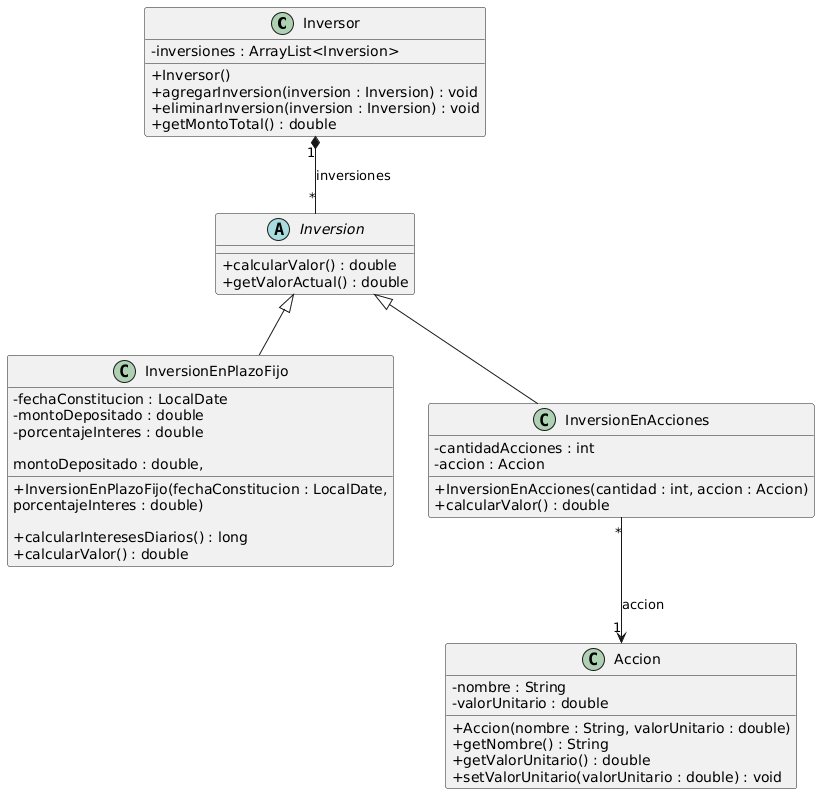

The diagram above was rendered by PlantUML. Its source (embedded in the PNG):
@startuml
skinparam classAttributeIconSize 0
class Inversor {
    - inversiones : ArrayList<Inversion>
    + Inversor()
    + agregarInversion(inversion : Inversion) : void
    + eliminarInversion(inversion : Inversion) : void
    + getMontoTotal() : double
}

abstract class Inversion {
    + calcularValor() : double
    + getValorActual() : double
}

class InversionEnPlazoFijo {
    - fechaConstitucion : LocalDate
    - montoDepositado : double
    - porcentajeInteres : double

    + InversionEnPlazoFijo(fechaConstitucion : LocalDate,
                          montoDepositado : double,
                          porcentajeInteres : double)

    + calcularInteresesDiarios() : long
    + calcularValor() : double
}

class InversionEnAcciones {
    - cantidadAcciones : int
    - accion : Accion

    + InversionEnAcciones(cantidad : int, accion : Accion)
    + calcularValor() : double
}

class Accion {
    - nombre : String
    - valorUnitario : double

    + Accion(nombre : String, valorUnitario : double)
    + getNombre() : String
    + getValorUnitario() : double
    + setValorUnitario(valorUnitario : double) : void
}

Inversion <|-- InversionEnPlazoFijo
Inversion <|-- InversionEnAcciones

Inversor "1" *-- "*" Inversion : inversiones

InversionEnAcciones "*" --> "1" Accion : accion
@enduml